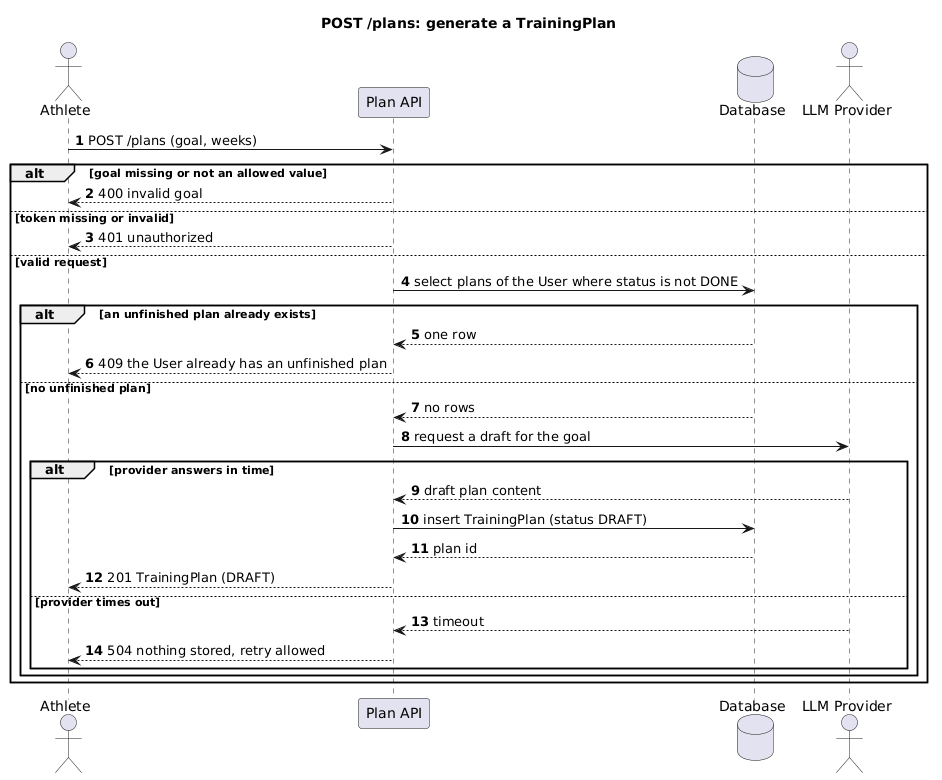

The diagram above was rendered by PlantUML. Its source (embedded in the PNG):
@startuml
' Method diagram: POST /plans, success and every failure branch of the contract.
skinparam backgroundColor #FFFFFF
skinparam shadowing false
autonumber

actor "Athlete" as Athlete
participant "Plan API" as API
database "Database" as DB
actor "LLM Provider" as LLM

title POST /plans: generate a TrainingPlan

Athlete -> API : POST /plans (goal, weeks)

alt goal missing or not an allowed value
    API --> Athlete : 400 invalid goal
else token missing or invalid
    API --> Athlete : 401 unauthorized
else valid request
    API -> DB : select plans of the User where status is not DONE
    alt an unfinished plan already exists
        DB --> API : one row
        API --> Athlete : 409 the User already has an unfinished plan
    else no unfinished plan
        DB --> API : no rows
        API -> LLM : request a draft for the goal
        alt provider answers in time
            LLM --> API : draft plan content
            API -> DB : insert TrainingPlan (status DRAFT)
            DB --> API : plan id
            API --> Athlete : 201 TrainingPlan (DRAFT)
        else provider times out
            LLM --> API : timeout
            API --> Athlete : 504 nothing stored, retry allowed
        end
    end
end

@enduml